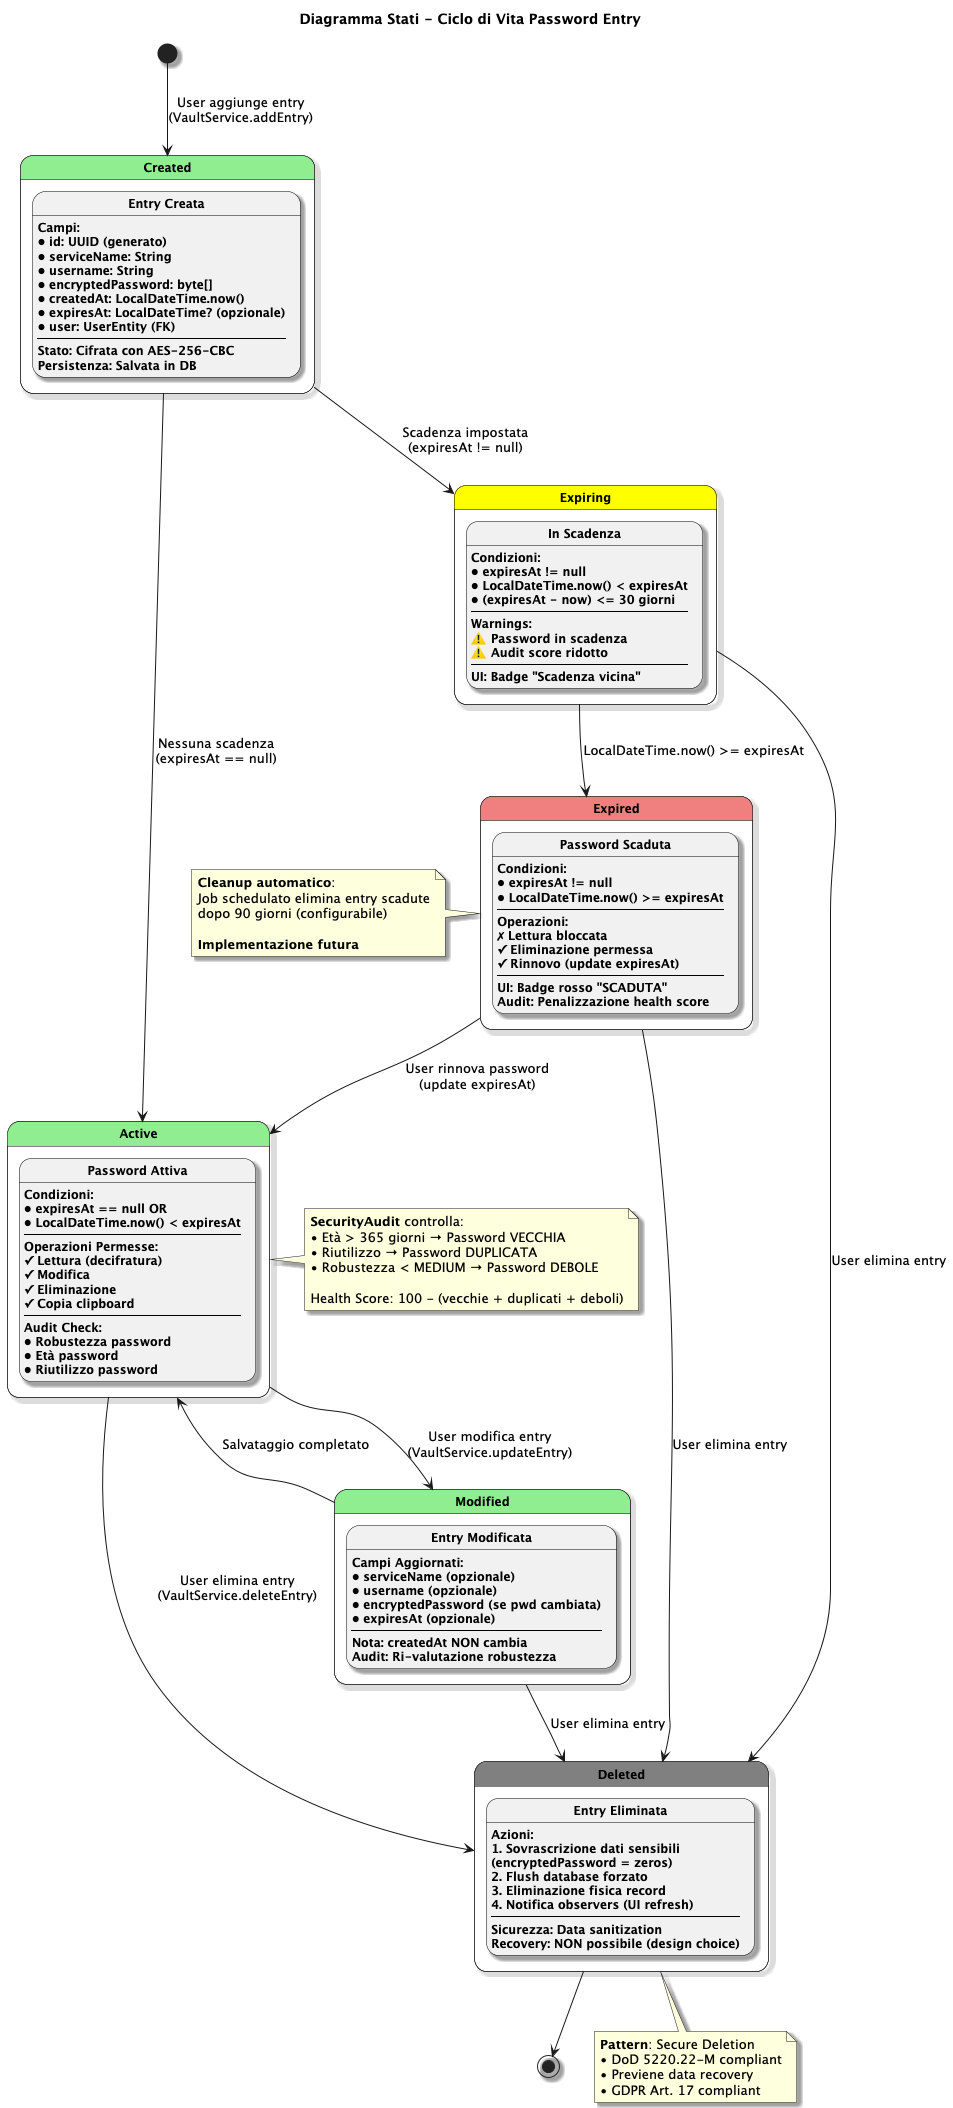

The diagram above was rendered by PlantUML. Its source (embedded in the PNG):
@startuml PasswordEntry_Lifecycle_State_Diagram

skinparam backgroundColor White
skinparam shadowing true
skinparam state {
    BackgroundColor<<active>> LightGreen
    BackgroundColor<<warning>> Yellow
    BackgroundColor<<expired>> LightCoral
    BackgroundColor<<deleted>> Gray
    BorderColor Black
    FontSize 12
    FontStyle bold
}

title Diagramma Stati - Ciclo di Vita Password Entry

[*] --> Created : User aggiunge entry\n(VaultService.addEntry)

state Created <<active>> {
    state "Entry Creata" as created_state
    created_state : **Campi**:
    created_state : • id: UUID (generato)
    created_state : • serviceName: String
    created_state : • username: String
    created_state : • encryptedPassword: byte[]
    created_state : • createdAt: LocalDateTime.now()
    created_state : • expiresAt: LocalDateTime? (opzionale)
    created_state : • user: UserEntity (FK)
    created_state : ----
    created_state : **Stato**: Cifrata con AES-256-CBC
    created_state : **Persistenza**: Salvata in DB
}

Created --> Active : Nessuna scadenza\n(expiresAt == null)

state Active <<active>> {
    state "Password Attiva" as active_state
    active_state : **Condizioni**:
    active_state : • expiresAt == null OR
    active_state : • LocalDateTime.now() < expiresAt
    active_state : ----
    active_state : **Operazioni Permesse**:
    active_state : ✓ Lettura (decifratura)
    active_state : ✓ Modifica
    active_state : ✓ Eliminazione
    active_state : ✓ Copia clipboard
    active_state : ----
    active_state : **Audit Check**:
    active_state : • Robustezza password
    active_state : • Età password
    active_state : • Riutilizzo password
}

Created --> Expiring : Scadenza impostata\n(expiresAt != null)

state Expiring <<warning>> {
    state "In Scadenza" as expiring_state
    expiring_state : **Condizioni**:
    expiring_state : • expiresAt != null
    expiring_state : • LocalDateTime.now() < expiresAt
    expiring_state : • (expiresAt - now) <= 30 giorni
    expiring_state : ----
    expiring_state : **Warnings**:
    expiring_state : ⚠ Password in scadenza
    expiring_state : ⚠ Audit score ridotto
    expiring_state : ----
    expiring_state : **UI**: Badge "Scadenza vicina"
}

Expiring --> Expired : LocalDateTime.now() >= expiresAt

state Expired <<expired>> {
    state "Password Scaduta" as expired_state
    expired_state : **Condizioni**:
    expired_state : • expiresAt != null
    expired_state : • LocalDateTime.now() >= expiresAt
    expired_state : ----
    expired_state : **Operazioni**:
    expired_state : ✗ Lettura bloccata
    expired_state : ✓ Eliminazione permessa
    expired_state : ✓ Rinnovo (update expiresAt)
    expired_state : ----
    expired_state : **UI**: Badge rosso "SCADUTA"
    expired_state : **Audit**: Penalizzazione health score
}

Expired --> Active : User rinnova password\n(update expiresAt)
Active --> Modified : User modifica entry\n(VaultService.updateEntry)

state Modified <<active>> {
    state "Entry Modificata" as modified_state
    modified_state : **Campi Aggiornati**:
    modified_state : • serviceName (opzionale)
    modified_state : • username (opzionale)
    modified_state : • encryptedPassword (se pwd cambiata)
    modified_state : • expiresAt (opzionale)
    modified_state : ----
    modified_state : **Nota**: createdAt NON cambia
    modified_state : **Audit**: Ri-valutazione robustezza
}

Modified --> Active : Salvataggio completato

Active --> Deleted : User elimina entry\n(VaultService.deleteEntry)
Expiring --> Deleted : User elimina entry
Expired --> Deleted : User elimina entry
Modified --> Deleted : User elimina entry

state Deleted <<deleted>> {
    state "Entry Eliminata" as deleted_state
    deleted_state : **Azioni**:
    deleted_state : 1. Sovrascrizione dati sensibili
    deleted_state :    (encryptedPassword = zeros)
    deleted_state : 2. Flush database forzato
    deleted_state : 3. Eliminazione fisica record
    deleted_state : 4. Notifica observers (UI refresh)
    deleted_state : ----
    deleted_state : **Sicurezza**: Data sanitization
    deleted_state : **Recovery**: NON possibile (design choice)
}

Deleted --> [*]

note right of Active
    **SecurityAudit** controlla:
    • Età > 365 giorni → Password VECCHIA
    • Riutilizzo → Password DUPLICATA
    • Robustezza < MEDIUM → Password DEBOLE

    Health Score: 100 - (vecchie + duplicati + deboli)
end note

note left of Expired
    **Cleanup automatico**:
    Job schedulato elimina entry scadute
    dopo 90 giorni (configurabile)

    **Implementazione futura**
end note

note bottom of Deleted
    **Pattern**: Secure Deletion
    • DoD 5220.22-M compliant
    • Previene data recovery
    • GDPR Art. 17 compliant
end note

@enduml